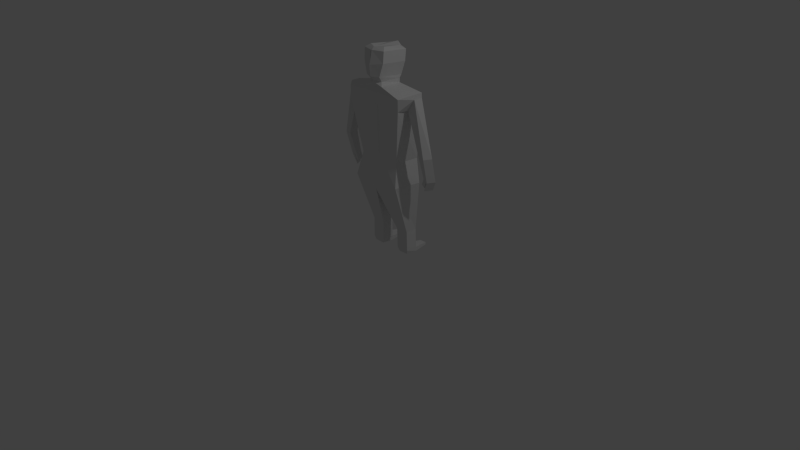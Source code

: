 # Source: person.blend  (saved by Blender 2.65.0; exported with 4.5.12 LTS)
import bpy
from mathutils import Matrix  # noqa: F401  (used for matrix-valued properties, if any)

bpy.ops.wm.read_factory_settings(use_empty=True)
scene = bpy.context.scene
scene.name = 'Scene'

# ---- collections
col_collection_1 = bpy.data.collections.new('Collection 1'); scene.collection.children.link(col_collection_1)

# ---- materials (node trees are filled in below, after node groups)
mat_material = bpy.data.materials.new('Material')
mat_material.alpha_threshold = 0.0
mat_material.use_transparent_shadow = False
mat_material.roughness = 0.5
mat_material.line_color = (0.0, 0.0, 0.0, 1.0)

# ---- material node trees

# ---- world
world_world = bpy.data.worlds.new('World'); scene.world = world_world
world_world.color = (0.05088, 0.05088, 0.05088)
world_world.use_sun_shadow = False
world_world.sun_shadow_jitter_overblur = 0.0
world_world.cycles.sampling_method = 'MANUAL'
world_world.cycles.sample_map_resolution = 256

# ---- cameras
cam_camera = bpy.data.cameras.new('Camera')
cam_camera.clip_end = 100.0
cam_camera.lens = 35.0
cam_camera.sensor_width = 32.0
cam_camera.sensor_height = 18.0
cam_camera.ortho_scale = 7.314
cam_camera.dof.focus_distance = 0.0
cam_camera.dof.aperture_fstop = 128.0

# ---- lights
light_lamp = bpy.data.lights.new('Lamp', 'POINT')
light_lamp.transmission_factor = 0.0
light_lamp.cutoff_distance = 30.0
light_lamp.energy = 100.0
light_lamp.shadow_buffer_clip_start = 1.001
light_lamp.shadow_soft_size = 0.1
light_lamp.shadow_maximum_resolution = 0.006
light_lamp.use_absolute_resolution = True
light_lamp.cycles.use_multiple_importance_sampling = False

# ---- meshes
me_cube = bpy.data.meshes.new('Cube')
me_cube.from_pydata([(-0.351, 0.06972, 1.003), (-0.4034, 0.4278, 0.9946), (0.001908, 0.4566, 0.9008), (0.001908, 0.06972, 0.9008), (-0.2999, 0.1405, 1.296), (-0.3326, 0.4566, 1.296), (0.001908, 0.5217, 1.909), (0.001908, 0.1389, 1.374), (-0.3051, 0.2975, 0.3168), (-0.3051, 0.4566, 0.3168), (-0.13, 0.4566, 0.3134), (-0.13, 0.2975, 0.3134), (-0.3103, 0.2975, 0.05349), (-0.3103, 0.4566, 0.05349), (-0.1351, 0.4566, 0.05004), (-0.1351, 0.2975, 0.05004), (-0.4157, 0.06683, 1.992), (-0.4157, 0.4566, 1.992), (0.001908, 0.5217, 1.992), (0.001908, 0.1255, 1.992), (-0.301, 0.1405, 1.239), (-0.2929, 0.3125, -0.003637), (-0.3114, 0.4566, -0.003637), (-0.1363, 0.4566, -0.007088), (-0.1607, 0.3125, -0.007088), (-0.2703, 0.6703, 0.02786), (-0.1729, 0.6703, 0.02441), (-0.2714, 0.6703, -0.003637), (-0.1741, 0.6703, -0.007088), (-0.4157, 0.06683, 2.147), (-0.4157, 0.4566, 2.147), (0.001908, 0.4566, 2.147), (0.001908, 0.08917, 2.147), (-0.4481, 0.2033, 1.992), (-0.4547, 0.3249, 1.992), (-0.5508, 0.2033, 2.147), (-0.5508, 0.3249, 2.147), (-0.6246, 0.2033, 1.438), (-0.6246, 0.3249, 1.438), (-0.6955, 0.2033, 1.441), (-0.7465, 0.3025, 1.44), (-0.6187, 0.289, 1.154), (-0.6187, 0.369, 1.154), (-0.6785, 0.2821, 1.114), (-0.7295, 0.3812, 1.113), (-0.651, 0.296, 1.118), (-0.651, 0.3761, 1.118), (-0.6166, 0.2995, 0.986), (-0.6676, 0.3986, 0.9857), (-0.5885, 0.289, 1.073), (-0.5885, 0.369, 1.073), (-0.6208, 0.296, 1.036), (-0.6208, 0.3761, 1.036), (-0.1231, 0.0859, 2.23), (-0.1084, 0.3915, 2.221), (0.001908, 0.3915, 2.221), (-0.001014, 0.1138, 2.201), (-0.0873, 0.12, 2.278), (-0.1084, 0.3915, 2.278), (0.001908, 0.3915, 2.278), (0.001867, 0.07136, 2.278), (-0.1084, 0.06683, 2.349), (-0.1084, 0.4199, 2.316), (0.001908, 0.4199, 2.316), (0.0002771, 0.02021, 2.349), (-0.1604, 0.08101, 2.516), (-0.1604, 0.434, 2.483), (0.0003436, 0.5303, 2.483), (0.001678, 0.01622, 2.487), (-0.1633, 0.09403, 2.66), (-0.1633, 0.4471, 2.627), (0.0001051, 0.5223, 2.627), (-0.005587, 0.04741, 2.66), (-0.1135, 0.1475, 2.698), (-0.0989, 0.397, 2.669), (0.0006072, 0.4716, 2.689), (0.002818, 0.09007, 2.69)], [(4, 20)], [(4, 5, 1, 0), (5, 6, 2, 1), (6, 7, 3, 2), (7, 4, 0, 3), (3, 0, 8, 11), (4, 7, 19, 16), (9, 10, 14, 13), (2, 3, 11, 10), (0, 1, 9, 8), (1, 2, 10, 9), (12, 13, 22, 21), (10, 11, 15, 14), (11, 8, 12, 15), (8, 9, 13, 12), (18, 17, 30, 31), (7, 6, 18, 19), (5, 4, 16, 17), (6, 5, 17, 18), (21, 22, 23, 24), (22, 13, 25, 27), (14, 15, 24, 23), (15, 12, 21, 24), (25, 26, 28, 27), (23, 22, 27, 28), (14, 23, 28, 26), (13, 14, 26, 25), (31, 30, 54, 55), (19, 18, 31, 32), (16, 19, 32, 29), (16, 29, 35, 33), (35, 36, 40, 39), (29, 30, 36, 35), (30, 17, 34, 36), (17, 16, 33, 34), (39, 40, 44, 43), (36, 34, 38, 40), (33, 35, 39, 37), (34, 33, 37, 38), (42, 41, 49, 50), (40, 38, 42, 44), (37, 39, 43, 41), (38, 37, 41, 42), (46, 45, 47, 48), (43, 44, 48, 47), (44, 42, 46, 48), (41, 43, 47, 45), (50, 49, 51, 52), (45, 46, 52, 51), (41, 45, 51, 49), (46, 42, 50, 52), (56, 55, 59, 60), (32, 31, 55, 56), (29, 32, 56, 53), (30, 29, 53, 54), (60, 59, 63, 64), (53, 56, 60, 57), (54, 53, 57, 58), (55, 54, 58, 59), (63, 62, 66, 67), (57, 60, 64, 61), (58, 57, 61, 62), (59, 58, 62, 63), (66, 65, 69, 70), (64, 63, 67, 68), (61, 64, 68, 65), (62, 61, 65, 66), (70, 69, 73, 74), (67, 66, 70, 71), (68, 67, 71, 72), (65, 68, 72, 69), (76, 75, 74, 73), (71, 70, 74, 75), (72, 71, 75, 76), (69, 72, 76, 73)])
me_cube.materials.append(mat_material)
me_cube.use_remesh_preserve_volume = False
me_cube.use_remesh_preserve_attributes = False
me_cube.use_mirror_vertex_groups = False
me_cube.update()

# ---- objects
ob_cube = bpy.data.objects.new('Cube', me_cube)
ob_lamp = bpy.data.objects.new('Lamp', light_lamp)
ob_camera = bpy.data.objects.new('Camera', cam_camera)

# ---- transforms, parenting, visibility, modifiers, constraints
ob_cube.location = (0.0, 0.0, 0.0)
ob_cube.lock_rotations_4d = False
ob_cube.empty_display_type = 'ARROWS'
ob_cube.lineart.crease_threshold = 0.0
_m = ob_cube.modifiers.new('Mirror', 'MIRROR')
ob_lamp.location = (4.076, 1.005, 5.904)
ob_lamp.rotation_euler = (0.6503, 0.05522, 1.866)
ob_lamp.lock_rotations_4d = False
ob_lamp.empty_display_type = 'ARROWS'
ob_lamp.color = (0.0, 0.0, 0.0, 0.0)
ob_lamp.lineart.crease_threshold = 0.0
ob_camera.location = (7.481, -6.508, 5.344)
ob_camera.rotation_euler = (1.109, 0.01082, 0.8149)
ob_camera.lock_rotations_4d = False
ob_camera.empty_display_type = 'ARROWS'
ob_camera.color = (0.0, 0.0, 0.0, 0.0)
ob_camera.display_type = 'WIRE'
ob_camera.lineart.crease_threshold = 0.0

# ---- collection membership
col_collection_1.objects.link(ob_cube)
col_collection_1.objects.link(ob_lamp)
col_collection_1.objects.link(ob_camera)

# ---- scene / render settings (as saved in the file)
scene.camera = ob_camera
scene.frame_start = 1; scene.frame_end = 250; scene.frame_set(1)
scene.render.engine = 'BLENDER_EEVEE_NEXT'
scene.render.image_settings.color_mode = 'RGB'
scene.render.image_settings.compression = 90
scene.render.resolution_percentage = 50
scene.render.dither_intensity = 0.0
scene.render.bake_margin = 2
scene.render.bake_bias = 0.0
scene.cycles.use_denoising = False
scene.cycles.samples = 10
scene.cycles.sampling_pattern = 'TABULATED_SOBOL'
scene.cycles.light_sampling_threshold = 0.0
scene.cycles.use_adaptive_sampling = False
scene.cycles.use_light_tree = False
scene.cycles.blur_glossy = 0.0
scene.cycles.volume_bounces = 1
scene.cycles.pixel_filter_type = 'GAUSSIAN'
scene.cycles.sample_clamp_indirect = 0.0
scene.view_settings.view_transform = 'Standard'
bpy.context.view_layer.update()
